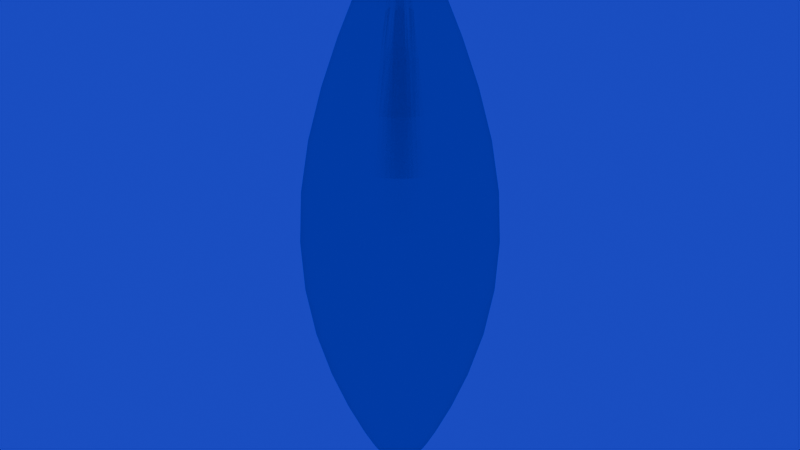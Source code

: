 # Source: CrystalDrop.Blend  (saved by Blender 5.0.119; exported with 4.5.12 LTS)
import bpy
from mathutils import Matrix  # noqa: F401  (used for matrix-valued properties, if any)

bpy.ops.wm.read_factory_settings(use_empty=True)
scene = bpy.context.scene
scene.name = 'Scene'

# ---- collections
col_collection = bpy.data.collections.new('Collection'); scene.collection.children.link(col_collection)

# ---- materials (node trees are filled in below, after node groups)
mat_crystal = bpy.data.materials.new('Crystal')

# ---- material node trees
mat_crystal.use_nodes = True; mat_crystal.node_tree.nodes.clear()
_N = mat_crystal.node_tree.nodes; _L = mat_crystal.node_tree.links
n0 = _N.new('ShaderNodeOutputMaterial'); n0.name = 'Material Output'; n0.location = (200, 100)
n1 = _N.new('ShaderNodeBsdfGlass'); n1.name = 'Glass BSDF'; n1.location = (-15, 71)
n1.distribution = 'BECKMANN'
n1.inputs[0].default_value = (0.06667, 0.3686, 0.601, 1.0)
n1.inputs[1].default_value = 0.3077
n1.inputs[2].default_value = 0.2
_L.new(n1.outputs[0], n0.inputs[0])
n0.is_active_output = True

# ---- world
world_world = bpy.data.worlds.new('World'); scene.world = world_world
world_world.use_nodes = True; world_world.node_tree.nodes.clear()
_N = world_world.node_tree.nodes; _L = world_world.node_tree.links
n0 = _N.new('ShaderNodeOutputWorld'); n0.name = 'World Output'; n0.location = (200, 100)
n1 = _N.new('ShaderNodeBackground'); n1.name = 'Background'; n1.location = (-200, 100)
n1.inputs[0].default_value = (0.01113, 0.0142, 0.7002, 1.0)
_L.new(n1.outputs[0], n0.inputs[0])
n0.is_active_output = True
world_world.color = (0.05088, 0.05088, 0.05088)
world_world.sun_shadow_jitter_overblur = 0.0

# ---- meshes
me_cylinder = bpy.data.meshes.new('Cylinder')
me_cylinder.from_pydata([(0.0, 0.1135, -2.81), (0.0, 0.1048, 3.089), (0.02215, 0.1114, -2.81), (0.02045, 0.1028, 3.089), (0.04345, 0.1049, -2.81), (0.04012, 0.09686, 3.089), (0.06308, 0.0944, -2.81), (0.05825, 0.08718, 3.089), (0.08028, 0.08028, -2.81), (0.07414, 0.07414, 3.089), (0.0944, 0.06308, -2.81), (0.08718, 0.05825, 3.089), (0.1049, 0.04345, -2.81), (0.09686, 0.04012, 3.089), (0.1114, 0.02215, -2.81), (0.1028, 0.02045, 3.089), (0.1135, 0.0, -2.81), (0.1048, 0.0, 3.089), (0.1114, -0.02215, -2.81), (0.1028, -0.02045, 3.089), (0.1049, -0.04345, -2.81), (0.09686, -0.04012, 3.089), (0.0944, -0.06308, -2.81), (0.08718, -0.05825, 3.089), (0.08028, -0.08028, -2.81), (0.07414, -0.07414, 3.089), (0.06308, -0.0944, -2.81), (0.05825, -0.08718, 3.089), (0.04345, -0.1049, -2.81), (0.04012, -0.09686, 3.089), (0.02215, -0.1114, -2.81), (0.02045, -0.1028, 3.089), (0.0, -0.1135, -2.81), (0.0, -0.1048, 3.089), (-0.02215, -0.1114, -2.81), (-0.02045, -0.1028, 3.089), (-0.04345, -0.1049, -2.81), (-0.04012, -0.09686, 3.089), (-0.06308, -0.0944, -2.81), (-0.05825, -0.08718, 3.089), (-0.08028, -0.08028, -2.81), (-0.07414, -0.07414, 3.089), (-0.0944, -0.06308, -2.81), (-0.08718, -0.05825, 3.089), (-0.1049, -0.04345, -2.81), (-0.09686, -0.04012, 3.089), (-0.1114, -0.02215, -2.81), (-0.1028, -0.02045, 3.089), (-0.1135, 0.0, -2.81), (-0.1048, 0.0, 3.089), (-0.1114, 0.02215, -2.81), (-0.1028, 0.02045, 3.089), (-0.1049, 0.04345, -2.81), (-0.09686, 0.04012, 3.089), (-0.0944, 0.06308, -2.81), (-0.08718, 0.05825, 3.089), (-0.08028, 0.08028, -2.81), (-0.07414, 0.07414, 3.089), (-0.06308, 0.0944, -2.81), (-0.05825, 0.08718, 3.089), (-0.04345, 0.1049, -2.81), (-0.04012, 0.09686, 3.089), (-0.02215, 0.1114, -2.81), (-0.02045, 0.1028, 3.089), (0.1951, 0.9808, 1.0), (0.0, 1.0, 1.0), (0.3827, 0.9239, 1.0), (0.5556, 0.8315, 1.0), (0.7071, 0.7071, 1.0), (0.8315, 0.5556, 1.0), (0.9239, 0.3827, 1.0), (0.9808, 0.1951, 1.0), (1.0, 0.0, 1.0), (0.9808, -0.1951, 1.0), (0.9239, -0.3827, 1.0), (0.8315, -0.5556, 1.0), (0.7071, -0.7071, 1.0), (0.5556, -0.8315, 1.0), (0.3827, -0.9239, 1.0), (0.1951, -0.9808, 1.0), (0.0, -1.0, 1.0), (-0.1951, -0.9808, 1.0), (-0.3827, -0.9239, 1.0), (-0.5556, -0.8315, 1.0), (-0.7071, -0.7071, 1.0), (-0.8315, -0.5556, 1.0), (-0.9239, -0.3827, 1.0), (-0.9808, -0.1951, 1.0), (-1.0, 0.0, 1.0), (-0.9808, 0.1951, 1.0), (-0.9239, 0.3827, 1.0), (-0.8315, 0.5556, 1.0), (-0.7071, 0.7071, 1.0), (-0.5556, 0.8315, 1.0), (-0.3827, 0.9239, 1.0), (-0.1951, 0.9808, 1.0), (0.0, 1.0, -1.0), (0.1951, 0.9808, -1.0), (0.3827, 0.9239, -1.0), (0.5556, 0.8315, -1.0), (0.7071, 0.7071, -1.0), (0.8315, 0.5556, -1.0), (0.9239, 0.3827, -1.0), (0.9808, 0.1951, -1.0), (1.0, 0.0, -1.0), (0.9808, -0.1951, -1.0), (0.9239, -0.3827, -1.0), (0.8315, -0.5556, -1.0), (0.7071, -0.7071, -1.0), (0.5556, -0.8315, -1.0), (0.3827, -0.9239, -1.0), (0.1951, -0.9808, -1.0), (0.0, -1.0, -1.0), (-0.1951, -0.9808, -1.0), (-0.3827, -0.9239, -1.0), (-0.5556, -0.8315, -1.0), (-0.7071, -0.7071, -1.0), (-0.8315, -0.5556, -1.0), (-0.9239, -0.3827, -1.0), (-0.9808, -0.1951, -1.0), (-1.0, 0.0, -1.0), (-0.9808, 0.1951, -1.0), (-0.9239, 0.3827, -1.0), (-0.8315, 0.5556, -1.0), (-0.7071, 0.7071, -1.0), (-0.5556, 0.8315, -1.0), (-0.3827, 0.9239, -1.0), (-0.1951, 0.9808, -1.0)], [], [(96, 65, 64, 97), (97, 64, 66, 98), (98, 66, 67, 99), (99, 67, 68, 100), (100, 68, 69, 101), (101, 69, 70, 102), (102, 70, 71, 103), (103, 71, 72, 104), (104, 72, 73, 105), (105, 73, 74, 106), (106, 74, 75, 107), (107, 75, 76, 108), (108, 76, 77, 109), (109, 77, 78, 110), (110, 78, 79, 111), (111, 79, 80, 112), (112, 80, 81, 113), (113, 81, 82, 114), (114, 82, 83, 115), (115, 83, 84, 116), (116, 84, 85, 117), (117, 85, 86, 118), (118, 86, 87, 119), (119, 87, 88, 120), (120, 88, 89, 121), (121, 89, 90, 122), (122, 90, 91, 123), (123, 91, 92, 124), (124, 92, 93, 125), (125, 93, 94, 126), (3, 1, 63, 61, 59, 57, 55, 53, 51, 49, 47, 45, 43, 41, 39, 37, 35, 33, 31, 29, 27, 25, 23, 21, 19, 17, 15, 13, 11, 9, 7, 5), (126, 94, 95, 127), (127, 95, 65, 96), (0, 2, 4, 6, 8, 10, 12, 14, 16, 18, 20, 22, 24, 26, 28, 30, 32, 34, 36, 38, 40, 42, 44, 46, 48, 50, 52, 54, 56, 58, 60, 62), (1, 3, 64, 65), (3, 5, 66, 64), (5, 7, 67, 66), (7, 9, 68, 67), (9, 11, 69, 68), (11, 13, 70, 69), (13, 15, 71, 70), (15, 17, 72, 71), (17, 19, 73, 72), (19, 21, 74, 73), (21, 23, 75, 74), (23, 25, 76, 75), (25, 27, 77, 76), (27, 29, 78, 77), (29, 31, 79, 78), (31, 33, 80, 79), (33, 35, 81, 80), (35, 37, 82, 81), (37, 39, 83, 82), (39, 41, 84, 83), (41, 43, 85, 84), (43, 45, 86, 85), (45, 47, 87, 86), (47, 49, 88, 87), (49, 51, 89, 88), (51, 53, 90, 89), (53, 55, 91, 90), (55, 57, 92, 91), (57, 59, 93, 92), (59, 61, 94, 93), (61, 63, 95, 94), (63, 1, 65, 95), (2, 0, 96, 97), (4, 2, 97, 98), (6, 4, 98, 99), (8, 6, 99, 100), (10, 8, 100, 101), (12, 10, 101, 102), (14, 12, 102, 103), (16, 14, 103, 104), (18, 16, 104, 105), (20, 18, 105, 106), (22, 20, 106, 107), (24, 22, 107, 108), (26, 24, 108, 109), (28, 26, 109, 110), (30, 28, 110, 111), (32, 30, 111, 112), (34, 32, 112, 113), (36, 34, 113, 114), (38, 36, 114, 115), (40, 38, 115, 116), (42, 40, 116, 117), (44, 42, 117, 118), (46, 44, 118, 119), (48, 46, 119, 120), (50, 48, 120, 121), (52, 50, 121, 122), (54, 52, 122, 123), (56, 54, 123, 124), (58, 56, 124, 125), (60, 58, 125, 126), (62, 60, 126, 127), (0, 62, 127, 96)])
_uv = me_cylinder.uv_layers.new(name='UVMap')
_uv.uv.foreach_set('vector', [1.0, 0.5, 1.0, 1.0, 0.9688, 1.0, 0.9688, 0.5, 0.9688, 0.5, 0.9688, 1.0, 0.9375, 1.0, 0.9375, 0.5, 0.9375, 0.5, 0.9375, 1.0, 0.9062, 1.0, 0.9062, 0.5, 0.9062, 0.5, 0.9062, 1.0, 0.875, 1.0, 0.875, 0.5, 0.875, 0.5, 0.875, 1.0, 0.8438, 1.0, 0.8438, 0.5, 0.8438, 0.5, 0.8438, 1.0, 0.8125, 1.0, 0.8125, 0.5, 0.8125, 0.5, 0.8125, 1.0, 0.7812, 1.0, 0.7812, 0.5, 0.7812, 0.5, 0.7812, 1.0, 0.75, 1.0, 0.75, 0.5, 0.75, 0.5, 0.75, 1.0, 0.7188, 1.0, 0.7188, 0.5, 0.7188, 0.5, 0.7188, 1.0, 0.6875, 1.0, 0.6875, 0.5, 0.6875, 0.5, 0.6875, 1.0, 0.6562, 1.0, 0.6562, 0.5, 0.6562, 0.5, 0.6562, 1.0, 0.625, 1.0, 0.625, 0.5, 0.625, 0.5, 0.625, 1.0, 0.5938, 1.0, 0.5938, 0.5, 0.5938, 0.5, 0.5938, 1.0, 0.5625, 1.0, 0.5625, 0.5, 0.5625, 0.5, 0.5625, 1.0, 0.5312, 1.0, 0.5312, 0.5, 0.5312, 0.5, 0.5312, 1.0, 0.5, 1.0, 0.5, 0.5, 0.5, 0.5, 0.5, 1.0, 0.4688, 1.0, 0.4688, 0.5, 0.4688, 0.5, 0.4688, 1.0, 0.4375, 1.0, 0.4375, 0.5, 0.4375, 0.5, 0.4375, 1.0, 0.4062, 1.0, 0.4062, 0.5, 0.4062, 0.5, 0.4062, 1.0, 0.375, 1.0, 0.375, 0.5, 0.375, 0.5, 0.375, 1.0, 0.3438, 1.0, 0.3438, 0.5, 0.3438, 0.5, 0.3438, 1.0, 0.3125, 1.0, 0.3125, 0.5, 0.3125, 0.5, 0.3125, 1.0, 0.2812, 1.0, 0.2812, 0.5, 0.2812, 0.5, 0.2812, 1.0, 0.25, 1.0, 0.25, 0.5, 0.25, 0.5, 0.25, 1.0, 0.2188, 1.0, 0.2188, 0.5, 0.2188, 0.5, 0.2188, 1.0, 0.1875, 1.0, 0.1875, 0.5, 0.1875, 0.5, 0.1875, 1.0, 0.1562, 1.0, 0.1562, 0.5, 0.1562, 0.5, 0.1562, 1.0, 0.125, 1.0, 0.125, 0.5, 0.125, 0.5, 0.125, 1.0, 0.09375, 1.0, 0.09375, 0.5, 0.09375, 0.5, 0.09375, 1.0, 0.0625, 1.0, 0.0625, 0.5, 0.2549, 0.2747, 0.25, 0.2752, 0.2451, 0.2747, 0.2404, 0.2732, 0.236, 0.2709, 0.2322, 0.2678, 0.2291, 0.264, 0.2268, 0.2596, 0.2253, 0.2549, 0.2248, 0.25, 0.2253, 0.2451, 0.2268, 0.2404, 0.2291, 0.236, 0.2322, 0.2322, 0.236, 0.2291, 0.2404, 0.2268, 0.2451, 0.2253, 0.25, 0.2248, 0.2549, 0.2253, 0.2596, 0.2268, 0.264, 0.2291, 0.2678, 0.2322, 0.2709, 0.236, 0.2732, 0.2404, 0.2747, 0.2451, 0.2752, 0.25, 0.2747, 0.2549, 0.2732, 0.2596, 0.2709, 0.264, 0.2678, 0.2678, 0.264, 0.2709, 0.2596, 0.2732, 0.0625, 0.5, 0.0625, 1.0, 0.03125, 1.0, 0.03125, 0.5, 0.03125, 0.5, 0.03125, 1.0, 0.0, 1.0, 0.0, 0.5, 0.75, 0.2772, 0.7553, 0.2767, 0.7604, 0.2752, 0.7651, 0.2727, 0.7693, 0.2693, 0.7727, 0.2651, 0.7752, 0.2604, 0.7767, 0.2553, 0.7772, 0.25, 0.7767, 0.2447, 0.7752, 0.2396, 0.7727, 0.2349, 0.7693, 0.2307, 0.7651, 0.2273, 0.7604, 0.2248, 0.7553, 0.2233, 0.75, 0.2228, 0.7447, 0.2233, 0.7396, 0.2248, 0.7349, 0.2273, 0.7307, 0.2307, 0.7273, 0.2349, 0.7248, 0.2396, 0.7233, 0.2447, 0.7228, 0.25, 0.7233, 0.2553, 0.7248, 0.2604, 0.7273, 0.2651, 0.7307, 0.2693, 0.7349, 0.2727, 0.7396, 0.2752, 0.7447, 0.2767, 0.25, 0.2752, 0.2549, 0.2747, 0.2968, 0.4854, 0.25, 0.49, 0.2549, 0.2747, 0.2596, 0.2732, 0.3418, 0.4717, 0.2968, 0.4854, 0.2596, 0.2732, 0.264, 0.2709, 0.3833, 0.4496, 0.3418, 0.4717, 0.264, 0.2709, 0.2678, 0.2678, 0.4197, 0.4197, 0.3833, 0.4496, 0.2678, 0.2678, 0.2709, 0.264, 0.4496, 0.3833, 0.4197, 0.4197, 0.2709, 0.264, 0.2732, 0.2596, 0.4717, 0.3418, 0.4496, 0.3833, 0.2732, 0.2596, 0.2747, 0.2549, 0.4854, 0.2968, 0.4717, 0.3418, 0.2747, 0.2549, 0.2752, 0.25, 0.49, 0.25, 0.4854, 0.2968, 0.2752, 0.25, 0.2747, 0.2451, 0.4854, 0.2032, 0.49, 0.25, 0.2747, 0.2451, 0.2732, 0.2404, 0.4717, 0.1582, 0.4854, 0.2032, 0.2732, 0.2404, 0.2709, 0.236, 0.4496, 0.1167, 0.4717, 0.1582, 0.2709, 0.236, 0.2678, 0.2322, 0.4197, 0.08029, 0.4496, 0.1167, 0.2678, 0.2322, 0.264, 0.2291, 0.3833, 0.05045, 0.4197, 0.08029, 0.264, 0.2291, 0.2596, 0.2268, 0.3418, 0.02827, 0.3833, 0.05045, 0.2596, 0.2268, 0.2549, 0.2253, 0.2968, 0.01461, 0.3418, 0.02827, 0.2549, 0.2253, 0.25, 0.2248, 0.25, 0.01, 0.2968, 0.01461, 0.25, 0.2248, 0.2451, 0.2253, 0.2032, 0.01461, 0.25, 0.01, 0.2451, 0.2253, 0.2404, 0.2268, 0.1582, 0.02827, 0.2032, 0.01461, 0.2404, 0.2268, 0.236, 0.2291, 0.1167, 0.05045, 0.1582, 0.02827, 0.236, 0.2291, 0.2322, 0.2322, 0.08029, 0.08029, 0.1167, 0.05045, 0.2322, 0.2322, 0.2291, 0.236, 0.05045, 0.1167, 0.08029, 0.08029, 0.2291, 0.236, 0.2268, 0.2404, 0.02827, 0.1582, 0.05045, 0.1167, 0.2268, 0.2404, 0.2253, 0.2451, 0.01461, 0.2032, 0.02827, 0.1582, 0.2253, 0.2451, 0.2248, 0.25, 0.01, 0.25, 0.01461, 0.2032, 0.2248, 0.25, 0.2253, 0.2549, 0.01461, 0.2968, 0.01, 0.25, 0.2253, 0.2549, 0.2268, 0.2596, 0.02827, 0.3418, 0.01461, 0.2968, 0.2268, 0.2596, 0.2291, 0.264, 0.05045, 0.3833, 0.02827, 0.3418, 0.2291, 0.264, 0.2322, 0.2678, 0.08029, 0.4197, 0.05045, 0.3833, 0.2322, 0.2678, 0.236, 0.2709, 0.1167, 0.4496, 0.08029, 0.4197, 0.236, 0.2709, 0.2404, 0.2732, 0.1582, 0.4717, 0.1167, 0.4496, 0.2404, 0.2732, 0.2451, 0.2747, 0.2032, 0.4854, 0.1582, 0.4717, 0.2451, 0.2747, 0.25, 0.2752, 0.25, 0.49, 0.2032, 0.4854, 0.7553, 0.2767, 0.75, 0.2772, 0.75, 0.49, 0.7968, 0.4854, 0.7604, 0.2752, 0.7553, 0.2767, 0.7968, 0.4854, 0.8418, 0.4717, 0.7651, 0.2727, 0.7604, 0.2752, 0.8418, 0.4717, 0.8833, 0.4496, 0.7693, 0.2693, 0.7651, 0.2727, 0.8833, 0.4496, 0.9197, 0.4197, 0.7727, 0.2651, 0.7693, 0.2693, 0.9197, 0.4197, 0.9496, 0.3833, 0.7752, 0.2604, 0.7727, 0.2651, 0.9496, 0.3833, 0.9717, 0.3418, 0.7767, 0.2553, 0.7752, 0.2604, 0.9717, 0.3418, 0.9854, 0.2968, 0.7772, 0.25, 0.7767, 0.2553, 0.9854, 0.2968, 0.99, 0.25, 0.7767, 0.2447, 0.7772, 0.25, 0.99, 0.25, 0.9854, 0.2032, 0.7752, 0.2396, 0.7767, 0.2447, 0.9854, 0.2032, 0.9717, 0.1582, 0.7727, 0.2349, 0.7752, 0.2396, 0.9717, 0.1582, 0.9496, 0.1167, 0.7693, 0.2307, 0.7727, 0.2349, 0.9496, 0.1167, 0.9197, 0.08029, 0.7651, 0.2273, 0.7693, 0.2307, 0.9197, 0.08029, 0.8833, 0.05045, 0.7604, 0.2248, 0.7651, 0.2273, 0.8833, 0.05045, 0.8418, 0.02827, 0.7553, 0.2233, 0.7604, 0.2248, 0.8418, 0.02827, 0.7968, 0.01461, 0.75, 0.2228, 0.7553, 0.2233, 0.7968, 0.01461, 0.75, 0.01, 0.7447, 0.2233, 0.75, 0.2228, 0.75, 0.01, 0.7032, 0.01461, 0.7396, 0.2248, 0.7447, 0.2233, 0.7032, 0.01461, 0.6582, 0.02827, 0.7349, 0.2273, 0.7396, 0.2248, 0.6582, 0.02827, 0.6167, 0.05045, 0.7307, 0.2307, 0.7349, 0.2273, 0.6167, 0.05045, 0.5803, 0.08029, 0.7273, 0.2349, 0.7307, 0.2307, 0.5803, 0.08029, 0.5504, 0.1167, 0.7248, 0.2396, 0.7273, 0.2349, 0.5504, 0.1167, 0.5283, 0.1582, 0.7233, 0.2447, 0.7248, 0.2396, 0.5283, 0.1582, 0.5146, 0.2032, 0.7228, 0.25, 0.7233, 0.2447, 0.5146, 0.2032, 0.51, 0.25, 0.7233, 0.2553, 0.7228, 0.25, 0.51, 0.25, 0.5146, 0.2968, 0.7248, 0.2604, 0.7233, 0.2553, 0.5146, 0.2968, 0.5283, 0.3418, 0.7273, 0.2651, 0.7248, 0.2604, 0.5283, 0.3418, 0.5504, 0.3833, 0.7307, 0.2693, 0.7273, 0.2651, 0.5504, 0.3833, 0.5803, 0.4197, 0.7349, 0.2727, 0.7307, 0.2693, 0.5803, 0.4197, 0.6167, 0.4496, 0.7396, 0.2752, 0.7349, 0.2727, 0.6167, 0.4496, 0.6582, 0.4717, 0.7447, 0.2767, 0.7396, 0.2752, 0.6582, 0.4717, 0.7032, 0.4854, 0.75, 0.2772, 0.7447, 0.2767, 0.7032, 0.4854, 0.75, 0.49])
me_cylinder.materials.append(mat_crystal)
me_cylinder.update()

# ---- objects
ob_cylinder = bpy.data.objects.new('Cylinder', me_cylinder)

# ---- transforms, parenting, visibility, modifiers, constraints
ob_cylinder.location = (0.0, 0.0, 0.0)
_m = ob_cylinder.modifiers.new('Subdivision', 'SUBSURF')

# ---- collection membership
col_collection.objects.link(ob_cylinder)

# ---- scene / render settings (as saved in the file)
scene.frame_start = 1; scene.frame_end = 250; scene.frame_set(1)
scene.render.engine = 'BLENDER_EEVEE_NEXT'
scene.render.bake_bias = 0.0
scene.render.bake_samples = 0
scene.cycles.sampling_pattern = 'TABULATED_SOBOL'
scene.eevee.use_volume_custom_range = False
bpy.context.view_layer.update()

# ---- added for rendering (the .blend has no active camera): camera
cam_auto = bpy.data.cameras.new('AutoCamera')
cam_auto.lens = 50.0
cam_auto.sensor_width = 36.0
cam_auto.clip_end = 1000.0
ob_auto_camera = bpy.data.objects.new('AutoCamera', cam_auto)
scene.collection.objects.link(ob_auto_camera)
ob_auto_camera.location = (6.05318, -7.26382, 4.98213)
ob_auto_camera.rotation_euler = (1.09748, -7.21219e-08, 0.694738)
scene.camera = ob_auto_camera
bpy.context.view_layer.update()
